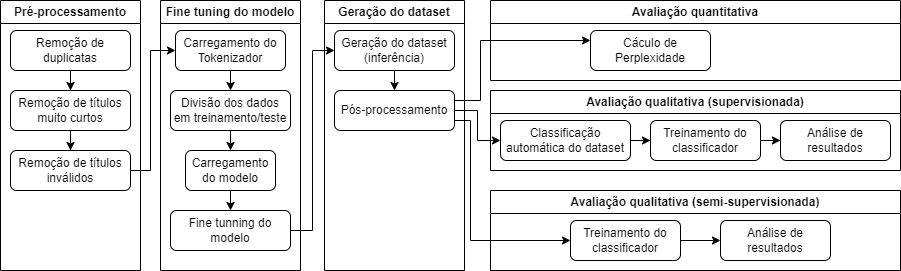

The diagram above was exported from draw.io. Its source (the exported page's mxGraphModel, read from the mxfile embedded in the PNG):
<mxGraphModel dx="1050" dy="585" grid="1" gridSize="10" guides="1" tooltips="1" connect="1" arrows="1" fold="1" page="1" pageScale="1" pageWidth="827" pageHeight="1169" math="0" shadow="0">
  <root>
    <mxCell id="WIyWlLk6GJQsqaUBKTNV-0" />
    <mxCell id="WIyWlLk6GJQsqaUBKTNV-1" parent="WIyWlLk6GJQsqaUBKTNV-0" />
    <mxCell id="cl-cgMlKk-zf_8zUZ1PS-0" value="Pré-processamento" style="swimlane;whiteSpace=wrap;html=1;" parent="WIyWlLk6GJQsqaUBKTNV-1" vertex="1">
      <mxGeometry x="20" y="90" width="140" height="270" as="geometry" />
    </mxCell>
    <mxCell id="cl-cgMlKk-zf_8zUZ1PS-3" value="" style="edgeStyle=orthogonalEdgeStyle;rounded=0;orthogonalLoop=1;jettySize=auto;html=1;" parent="cl-cgMlKk-zf_8zUZ1PS-0" source="WIyWlLk6GJQsqaUBKTNV-3" target="cl-cgMlKk-zf_8zUZ1PS-2" edge="1">
      <mxGeometry relative="1" as="geometry" />
    </mxCell>
    <mxCell id="WIyWlLk6GJQsqaUBKTNV-3" value="Remoção de duplicatas" style="rounded=1;whiteSpace=wrap;html=1;fontSize=12;glass=0;strokeWidth=1;shadow=0;" parent="cl-cgMlKk-zf_8zUZ1PS-0" vertex="1">
      <mxGeometry x="10" y="30" width="120" height="40" as="geometry" />
    </mxCell>
    <mxCell id="cl-cgMlKk-zf_8zUZ1PS-5" value="" style="edgeStyle=orthogonalEdgeStyle;rounded=0;orthogonalLoop=1;jettySize=auto;html=1;" parent="cl-cgMlKk-zf_8zUZ1PS-0" source="cl-cgMlKk-zf_8zUZ1PS-2" target="cl-cgMlKk-zf_8zUZ1PS-4" edge="1">
      <mxGeometry relative="1" as="geometry" />
    </mxCell>
    <mxCell id="cl-cgMlKk-zf_8zUZ1PS-2" value="Remoção de títulos muito curtos" style="rounded=1;whiteSpace=wrap;html=1;fontSize=12;glass=0;strokeWidth=1;shadow=0;" parent="cl-cgMlKk-zf_8zUZ1PS-0" vertex="1">
      <mxGeometry x="10" y="90" width="120" height="40" as="geometry" />
    </mxCell>
    <mxCell id="cl-cgMlKk-zf_8zUZ1PS-4" value="Remoção de títulos inválidos" style="rounded=1;whiteSpace=wrap;html=1;fontSize=12;glass=0;strokeWidth=1;shadow=0;" parent="cl-cgMlKk-zf_8zUZ1PS-0" vertex="1">
      <mxGeometry x="10" y="150" width="120" height="40" as="geometry" />
    </mxCell>
    <mxCell id="cl-cgMlKk-zf_8zUZ1PS-6" value="Fine tuning do modelo" style="swimlane;whiteSpace=wrap;html=1;" parent="WIyWlLk6GJQsqaUBKTNV-1" vertex="1">
      <mxGeometry x="180" y="90" width="140" height="270" as="geometry" />
    </mxCell>
    <mxCell id="cl-cgMlKk-zf_8zUZ1PS-13" style="edgeStyle=orthogonalEdgeStyle;rounded=0;orthogonalLoop=1;jettySize=auto;html=1;exitX=0.5;exitY=1;exitDx=0;exitDy=0;entryX=0.5;entryY=0;entryDx=0;entryDy=0;" parent="cl-cgMlKk-zf_8zUZ1PS-6" source="WIyWlLk6GJQsqaUBKTNV-7" target="WIyWlLk6GJQsqaUBKTNV-12" edge="1">
      <mxGeometry relative="1" as="geometry" />
    </mxCell>
    <mxCell id="WIyWlLk6GJQsqaUBKTNV-7" value="Carregamento do Tokenizador" style="rounded=1;whiteSpace=wrap;html=1;fontSize=12;glass=0;strokeWidth=1;shadow=0;" parent="cl-cgMlKk-zf_8zUZ1PS-6" vertex="1">
      <mxGeometry x="15" y="30" width="110" height="40" as="geometry" />
    </mxCell>
    <mxCell id="cl-cgMlKk-zf_8zUZ1PS-14" style="edgeStyle=orthogonalEdgeStyle;rounded=0;orthogonalLoop=1;jettySize=auto;html=1;exitX=0.5;exitY=1;exitDx=0;exitDy=0;entryX=0.5;entryY=0;entryDx=0;entryDy=0;" parent="cl-cgMlKk-zf_8zUZ1PS-6" source="WIyWlLk6GJQsqaUBKTNV-12" target="WIyWlLk6GJQsqaUBKTNV-11" edge="1">
      <mxGeometry relative="1" as="geometry" />
    </mxCell>
    <mxCell id="WIyWlLk6GJQsqaUBKTNV-12" value="Divisão dos dados em treinamento/teste" style="rounded=1;whiteSpace=wrap;html=1;fontSize=12;glass=0;strokeWidth=1;shadow=0;" parent="cl-cgMlKk-zf_8zUZ1PS-6" vertex="1">
      <mxGeometry x="10" y="90" width="120" height="40" as="geometry" />
    </mxCell>
    <mxCell id="cl-cgMlKk-zf_8zUZ1PS-15" style="edgeStyle=orthogonalEdgeStyle;rounded=0;orthogonalLoop=1;jettySize=auto;html=1;exitX=0.5;exitY=1;exitDx=0;exitDy=0;entryX=0.5;entryY=0;entryDx=0;entryDy=0;" parent="cl-cgMlKk-zf_8zUZ1PS-6" source="WIyWlLk6GJQsqaUBKTNV-11" target="V4R9LYjgo6jURclDwLZ_-0" edge="1">
      <mxGeometry relative="1" as="geometry" />
    </mxCell>
    <mxCell id="WIyWlLk6GJQsqaUBKTNV-11" value="Carregamento do modelo" style="rounded=1;whiteSpace=wrap;html=1;fontSize=12;glass=0;strokeWidth=1;shadow=0;" parent="cl-cgMlKk-zf_8zUZ1PS-6" vertex="1">
      <mxGeometry x="25" y="150" width="90" height="40" as="geometry" />
    </mxCell>
    <mxCell id="V4R9LYjgo6jURclDwLZ_-0" value="Fine tunning do modelo" style="rounded=1;whiteSpace=wrap;html=1;" parent="cl-cgMlKk-zf_8zUZ1PS-6" vertex="1">
      <mxGeometry x="10" y="210" width="120" height="40" as="geometry" />
    </mxCell>
    <mxCell id="cl-cgMlKk-zf_8zUZ1PS-12" style="edgeStyle=orthogonalEdgeStyle;rounded=0;orthogonalLoop=1;jettySize=auto;html=1;entryX=0;entryY=0.5;entryDx=0;entryDy=0;" parent="WIyWlLk6GJQsqaUBKTNV-1" source="cl-cgMlKk-zf_8zUZ1PS-4" target="WIyWlLk6GJQsqaUBKTNV-7" edge="1">
      <mxGeometry relative="1" as="geometry">
        <Array as="points">
          <mxPoint x="170" y="260" />
          <mxPoint x="170" y="140" />
        </Array>
      </mxGeometry>
    </mxCell>
    <mxCell id="cl-cgMlKk-zf_8zUZ1PS-16" value="Geração do dataset" style="swimlane;whiteSpace=wrap;html=1;" parent="WIyWlLk6GJQsqaUBKTNV-1" vertex="1">
      <mxGeometry x="344" y="90" width="140" height="270" as="geometry" />
    </mxCell>
    <mxCell id="0EHpsnOJm84ZYzou6Q-F-1" style="edgeStyle=orthogonalEdgeStyle;rounded=0;orthogonalLoop=1;jettySize=auto;html=1;exitX=0.5;exitY=1;exitDx=0;exitDy=0;entryX=0.5;entryY=0;entryDx=0;entryDy=0;" edge="1" parent="cl-cgMlKk-zf_8zUZ1PS-16" source="V4R9LYjgo6jURclDwLZ_-1" target="0EHpsnOJm84ZYzou6Q-F-0">
      <mxGeometry relative="1" as="geometry" />
    </mxCell>
    <mxCell id="V4R9LYjgo6jURclDwLZ_-1" value="Geração do dataset (inferência)" style="whiteSpace=wrap;html=1;rounded=1;" parent="cl-cgMlKk-zf_8zUZ1PS-16" vertex="1">
      <mxGeometry x="10" y="30" width="120" height="40" as="geometry" />
    </mxCell>
    <mxCell id="0EHpsnOJm84ZYzou6Q-F-0" value="Pós-processamento" style="whiteSpace=wrap;html=1;rounded=1;" vertex="1" parent="cl-cgMlKk-zf_8zUZ1PS-16">
      <mxGeometry x="10" y="90" width="120" height="40" as="geometry" />
    </mxCell>
    <mxCell id="cl-cgMlKk-zf_8zUZ1PS-24" value="Avaliação quantitativa" style="swimlane;whiteSpace=wrap;html=1;" parent="WIyWlLk6GJQsqaUBKTNV-1" vertex="1">
      <mxGeometry x="510" y="90" width="410" height="80" as="geometry" />
    </mxCell>
    <mxCell id="cl-cgMlKk-zf_8zUZ1PS-25" value="Cáculo de Perplexidade" style="whiteSpace=wrap;html=1;rounded=1;" parent="cl-cgMlKk-zf_8zUZ1PS-24" vertex="1">
      <mxGeometry x="100" y="30" width="120" height="40" as="geometry" />
    </mxCell>
    <mxCell id="cl-cgMlKk-zf_8zUZ1PS-26" style="edgeStyle=orthogonalEdgeStyle;rounded=0;orthogonalLoop=1;jettySize=auto;html=1;exitX=1;exitY=0.5;exitDx=0;exitDy=0;entryX=0;entryY=0.5;entryDx=0;entryDy=0;" parent="WIyWlLk6GJQsqaUBKTNV-1" source="V4R9LYjgo6jURclDwLZ_-0" target="V4R9LYjgo6jURclDwLZ_-1" edge="1">
      <mxGeometry relative="1" as="geometry" />
    </mxCell>
    <mxCell id="cl-cgMlKk-zf_8zUZ1PS-30" value="Avaliação qualitativa (supervisionada)" style="swimlane;whiteSpace=wrap;html=1;" parent="WIyWlLk6GJQsqaUBKTNV-1" vertex="1">
      <mxGeometry x="510" y="180" width="410" height="80" as="geometry" />
    </mxCell>
    <mxCell id="cl-cgMlKk-zf_8zUZ1PS-34" value="" style="edgeStyle=orthogonalEdgeStyle;rounded=0;orthogonalLoop=1;jettySize=auto;html=1;" parent="cl-cgMlKk-zf_8zUZ1PS-30" source="cl-cgMlKk-zf_8zUZ1PS-31" target="cl-cgMlKk-zf_8zUZ1PS-33" edge="1">
      <mxGeometry relative="1" as="geometry" />
    </mxCell>
    <mxCell id="cl-cgMlKk-zf_8zUZ1PS-31" value="Classificação automática do dataset" style="whiteSpace=wrap;html=1;rounded=1;" parent="cl-cgMlKk-zf_8zUZ1PS-30" vertex="1">
      <mxGeometry x="10" y="30" width="130" height="40" as="geometry" />
    </mxCell>
    <mxCell id="cl-cgMlKk-zf_8zUZ1PS-36" value="" style="edgeStyle=orthogonalEdgeStyle;rounded=0;orthogonalLoop=1;jettySize=auto;html=1;" parent="cl-cgMlKk-zf_8zUZ1PS-30" source="cl-cgMlKk-zf_8zUZ1PS-33" target="cl-cgMlKk-zf_8zUZ1PS-35" edge="1">
      <mxGeometry relative="1" as="geometry" />
    </mxCell>
    <mxCell id="cl-cgMlKk-zf_8zUZ1PS-33" value="Treinamento do classificador" style="whiteSpace=wrap;html=1;rounded=1;" parent="cl-cgMlKk-zf_8zUZ1PS-30" vertex="1">
      <mxGeometry x="160" y="30" width="110" height="40" as="geometry" />
    </mxCell>
    <mxCell id="cl-cgMlKk-zf_8zUZ1PS-35" value="Análise de resultados" style="whiteSpace=wrap;html=1;rounded=1;" parent="cl-cgMlKk-zf_8zUZ1PS-30" vertex="1">
      <mxGeometry x="290" y="30" width="110" height="40" as="geometry" />
    </mxCell>
    <mxCell id="cl-cgMlKk-zf_8zUZ1PS-37" value="Avaliação qualitativa (semi-supervisionada)" style="swimlane;whiteSpace=wrap;html=1;" parent="WIyWlLk6GJQsqaUBKTNV-1" vertex="1">
      <mxGeometry x="510" y="280" width="410" height="80" as="geometry" />
    </mxCell>
    <mxCell id="cl-cgMlKk-zf_8zUZ1PS-40" value="" style="edgeStyle=orthogonalEdgeStyle;rounded=0;orthogonalLoop=1;jettySize=auto;html=1;exitX=1;exitY=0.5;exitDx=0;exitDy=0;entryX=0;entryY=0.5;entryDx=0;entryDy=0;" parent="cl-cgMlKk-zf_8zUZ1PS-37" source="cl-cgMlKk-zf_8zUZ1PS-41" target="cl-cgMlKk-zf_8zUZ1PS-42" edge="1">
      <mxGeometry relative="1" as="geometry">
        <mxPoint x="269" y="50" as="sourcePoint" />
        <mxPoint x="289" y="50" as="targetPoint" />
      </mxGeometry>
    </mxCell>
    <mxCell id="cl-cgMlKk-zf_8zUZ1PS-41" value="Treinamento do classificador" style="whiteSpace=wrap;html=1;rounded=1;" parent="cl-cgMlKk-zf_8zUZ1PS-37" vertex="1">
      <mxGeometry x="80" y="30" width="110" height="40" as="geometry" />
    </mxCell>
    <mxCell id="cl-cgMlKk-zf_8zUZ1PS-42" value="Análise de resultados" style="whiteSpace=wrap;html=1;rounded=1;" parent="cl-cgMlKk-zf_8zUZ1PS-37" vertex="1">
      <mxGeometry x="230" y="30" width="110" height="40" as="geometry" />
    </mxCell>
    <mxCell id="0EHpsnOJm84ZYzou6Q-F-2" style="edgeStyle=orthogonalEdgeStyle;rounded=0;orthogonalLoop=1;jettySize=auto;html=1;exitX=1;exitY=0.25;exitDx=0;exitDy=0;entryX=0;entryY=0.25;entryDx=0;entryDy=0;" edge="1" parent="WIyWlLk6GJQsqaUBKTNV-1" source="0EHpsnOJm84ZYzou6Q-F-0" target="cl-cgMlKk-zf_8zUZ1PS-25">
      <mxGeometry relative="1" as="geometry">
        <Array as="points">
          <mxPoint x="500" y="190" />
          <mxPoint x="500" y="130" />
        </Array>
      </mxGeometry>
    </mxCell>
    <mxCell id="0EHpsnOJm84ZYzou6Q-F-3" style="edgeStyle=orthogonalEdgeStyle;rounded=0;orthogonalLoop=1;jettySize=auto;html=1;exitX=1;exitY=0.5;exitDx=0;exitDy=0;entryX=0;entryY=0.5;entryDx=0;entryDy=0;" edge="1" parent="WIyWlLk6GJQsqaUBKTNV-1" source="0EHpsnOJm84ZYzou6Q-F-0" target="cl-cgMlKk-zf_8zUZ1PS-31">
      <mxGeometry relative="1" as="geometry" />
    </mxCell>
    <mxCell id="0EHpsnOJm84ZYzou6Q-F-4" style="edgeStyle=orthogonalEdgeStyle;rounded=0;orthogonalLoop=1;jettySize=auto;html=1;exitX=1;exitY=0.75;exitDx=0;exitDy=0;entryX=0;entryY=0.5;entryDx=0;entryDy=0;" edge="1" parent="WIyWlLk6GJQsqaUBKTNV-1" source="0EHpsnOJm84ZYzou6Q-F-0" target="cl-cgMlKk-zf_8zUZ1PS-41">
      <mxGeometry relative="1" as="geometry">
        <Array as="points">
          <mxPoint x="490" y="210" />
          <mxPoint x="490" y="330" />
        </Array>
      </mxGeometry>
    </mxCell>
  </root>
</mxGraphModel>